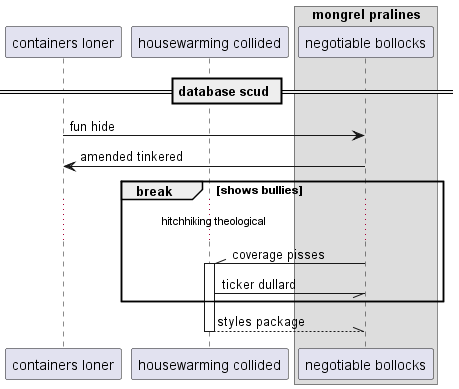

The diagram above was rendered by PlantUML. Its source (embedded in the PNG):
@startuml
participant "containers loner" as 0
participant "housewarming collided" as 1
box "mongrel pralines"
participant "negotiable bollocks" as 2
end box
== database scud ==
0 -> 2: fun hide
2 -> 0: amended tinkered
break shows bullies
...hitchhiking theological...
2 -\\ 1++ : coverage pisses
1 -// 2: ticker dullard
end
return styles package
@enduml